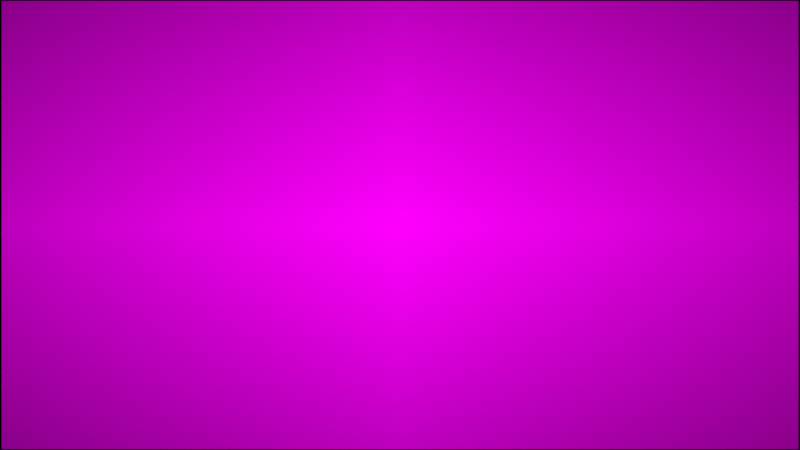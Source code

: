# Source: video_editing_edit_effects_grease-pencil.blend  (saved by Blender 3.4.5; exported with 4.5.12 LTS)
import bpy
from mathutils import Matrix  # noqa: F401  (used for matrix-valued properties, if any)

bpy.ops.wm.read_factory_settings(use_empty=True)
scene = bpy.context.scene
scene.name = 'docs-scene'

# ---- collections
col_gp_scene__1 = bpy.data.collections.new('GP-scene (1)'); scene.collection.children.link(col_gp_scene__1)
col_vse_scene__2 = bpy.data.collections.new('VSE-scene (2)'); scene.collection.children.link(col_vse_scene__2)

# ---- images (referenced by path relative to the original .blend; pixels are not part of the script)
import os
ASSET_DIR = os.environ.get("B2B_ASSET_DIR", "")  # directory of the original .blend (textures are referenced by path, not embedded)
HERE = os.path.dirname(os.path.abspath(__file__))  # packed textures are extracted next to this script under _unpacked/

def load_image(name, relpath, width, height, colorspace="sRGB"):
    """Load a texture the original file referenced (path relative to the .blend, or extracted next to this script)."""
    p = next((c for c in (os.path.join(HERE, relpath), os.path.join(ASSET_DIR, relpath)) if relpath and os.path.exists(c)), "")
    if p:
        img = bpy.data.images.load(p, check_existing=True)
        img.name = name
    else:  # same state as the original file: an image datablock whose file is absent (Cycles renders it pink)
        img = bpy.data.images.new(name, width, height)
        img.source = "FILE"
        img.filepath = "//" + (relpath or name)
    img.colorspace_settings.name = colorspace
    return img
img_blender_2022_11_04_21_10_15_png = load_image('blender_2022-11-04_21-10-15.png', 'blender_2022-11-04_21-10-15.png', 1024, 1024, 'sRGB')
img_blender_2022_11_04_21_11_44_png = load_image('blender_2022-11-04_21-11-44.png', 'blender_2022-11-04_21-11-44.png', 1024, 1024, 'sRGB')

# ---- materials (node trees are filled in below, after node groups)
mat_blender_2022_11_04_21_10_15 = bpy.data.materials.new('blender_2022-11-04_21-10-15')
mat_blender_2022_11_04_21_10_15.surface_render_method = 'BLENDED'
mat_blender_2022_11_04_21_10_15.blend_method = 'BLEND'
mat_yellow_stroke_001 = bpy.data.materials.new('Yellow-stroke.001')
mat_yellow_stroke_001.use_transparent_shadow = False
mat_yellow_stroke = bpy.data.materials.new('Yellow-stroke')
mat_yellow_stroke.use_transparent_shadow = False
mat_yellow_fill_001 = bpy.data.materials.new('Yellow-fill.001')
mat_yellow_fill_001.use_transparent_shadow = False
mat_material_001 = bpy.data.materials.new('Material.001')
mat_material_001.use_transparent_shadow = False
mat_blender_2022_11_04_21_11_44 = bpy.data.materials.new('blender_2022-11-04_21-11-44')
mat_blender_2022_11_04_21_11_44.surface_render_method = 'BLENDED'
mat_blender_2022_11_04_21_11_44.blend_method = 'BLEND'

# ---- material node trees
mat_blender_2022_11_04_21_10_15.use_nodes = True; mat_blender_2022_11_04_21_10_15.node_tree.nodes.clear()
_N = mat_blender_2022_11_04_21_10_15.node_tree.nodes; _L = mat_blender_2022_11_04_21_10_15.node_tree.links
n0 = _N.new('ShaderNodeOutputMaterial'); n0.name = 'Material Output'; n0.location = (300, 300)
n1 = _N.new('ShaderNodeTexImage'); n1.name = 'Image Texture'; n1.location = (-200, 300)
n1.image = img_blender_2022_11_04_21_10_15_png
n1.extension = 'CLIP'
n2 = _N.new('ShaderNodeBsdfPrincipled'); n2.name = 'Principled BSDF'; n2.location = (0, 300)
n2.distribution = 'GGX'
n2.subsurface_method = 'RANDOM_WALK_SKIN'
n2.inputs[0].default_value = (0.0, 0.0, 0.0, 1.0)
n2.inputs[3].default_value = 1.45
n2.inputs[13].default_value = 0.0
n2.inputs[28].default_value = 1.0
_L.new(n1.outputs[0], n2.inputs[27])
_L.new(n1.outputs[1], n2.inputs[4])
_L.new(n2.outputs[0], n0.inputs[0])
n0.is_active_output = True
mat_yellow_stroke_001.use_nodes = True; mat_yellow_stroke_001.node_tree.nodes.clear()
_N = mat_yellow_stroke_001.node_tree.nodes; _L = mat_yellow_stroke_001.node_tree.links
n0 = _N.new('ShaderNodeBsdfPrincipled'); n0.name = 'Principled BSDF'; n0.location = (10, 300)
n0.distribution = 'GGX'
n0.subsurface_method = 'RANDOM_WALK_SKIN'
n0.inputs[3].default_value = 1.45
n0.inputs[27].default_value = (0.0, 0.0, 0.0, 1.0)
n0.inputs[28].default_value = 1.0
n1 = _N.new('ShaderNodeOutputMaterial'); n1.name = 'Material Output'; n1.location = (300, 300)
_L.new(n0.outputs[0], n1.inputs[0])
n1.is_active_output = True
mat_yellow_stroke.use_nodes = True; mat_yellow_stroke.node_tree.nodes.clear()
_N = mat_yellow_stroke.node_tree.nodes; _L = mat_yellow_stroke.node_tree.links
n0 = _N.new('ShaderNodeBsdfPrincipled'); n0.name = 'Principled BSDF'; n0.location = (10, 300)
n0.distribution = 'GGX'
n0.subsurface_method = 'RANDOM_WALK_SKIN'
n0.inputs[3].default_value = 1.45
n0.inputs[27].default_value = (0.0, 0.0, 0.0, 1.0)
n0.inputs[28].default_value = 1.0
n1 = _N.new('ShaderNodeOutputMaterial'); n1.name = 'Material Output'; n1.location = (300, 300)
_L.new(n0.outputs[0], n1.inputs[0])
n1.is_active_output = True
mat_yellow_fill_001.use_nodes = True; mat_yellow_fill_001.node_tree.nodes.clear()
_N = mat_yellow_fill_001.node_tree.nodes; _L = mat_yellow_fill_001.node_tree.links
n0 = _N.new('ShaderNodeBsdfPrincipled'); n0.name = 'Principled BSDF'; n0.location = (10, 300)
n0.distribution = 'GGX'
n0.subsurface_method = 'RANDOM_WALK_SKIN'
n0.inputs[3].default_value = 1.45
n0.inputs[27].default_value = (0.0, 0.0, 0.0, 1.0)
n0.inputs[28].default_value = 1.0
n1 = _N.new('ShaderNodeOutputMaterial'); n1.name = 'Material Output'; n1.location = (300, 300)
_L.new(n0.outputs[0], n1.inputs[0])
n1.is_active_output = True
mat_material_001.use_nodes = True; mat_material_001.node_tree.nodes.clear()
_N = mat_material_001.node_tree.nodes; _L = mat_material_001.node_tree.links
n0 = _N.new('ShaderNodeOutputMaterial'); n0.name = 'Material Output'; n0.location = (300, 300)
n1 = _N.new('ShaderNodeEmission'); n1.name = 'Emission'; n1.location = (10, 300)
n1.inputs[0].default_value = (1.0, 1.0, 0.0, 1.0)
_L.new(n1.outputs[0], n0.inputs[0])
n0.is_active_output = True
mat_blender_2022_11_04_21_11_44.use_nodes = True; mat_blender_2022_11_04_21_11_44.node_tree.nodes.clear()
_N = mat_blender_2022_11_04_21_11_44.node_tree.nodes; _L = mat_blender_2022_11_04_21_11_44.node_tree.links
n0 = _N.new('ShaderNodeOutputMaterial'); n0.name = 'Material Output'; n0.location = (300, 300)
n1 = _N.new('ShaderNodeTexImage'); n1.name = 'Image Texture'; n1.location = (-200, 300)
n1.image = img_blender_2022_11_04_21_11_44_png
n1.extension = 'CLIP'
n2 = _N.new('ShaderNodeBsdfPrincipled'); n2.name = 'Principled BSDF'; n2.location = (0, 300)
n2.distribution = 'GGX'
n2.subsurface_method = 'RANDOM_WALK_SKIN'
n2.inputs[0].default_value = (0.0, 0.0, 0.0, 1.0)
n2.inputs[3].default_value = 1.45
n2.inputs[13].default_value = 0.0
n2.inputs[28].default_value = 1.0
_L.new(n1.outputs[0], n2.inputs[27])
_L.new(n1.outputs[1], n2.inputs[4])
_L.new(n2.outputs[0], n0.inputs[0])
n0.is_active_output = True

# ---- cameras
cam_camera_002 = bpy.data.cameras.new('Camera.002')
cam_camera_002.type = 'ORTHO'
cam_camera_002.ortho_scale = 1.785

# ---- meshes
me_blender_2022_11_04_21_10_15 = bpy.data.meshes.new('blender_2022-11-04_21-10-15')
me_blender_2022_11_04_21_10_15.from_pydata([(-0.8889, -0.5, 0.0), (0.8889, -0.5, 0.0), (-0.8889, 0.5, 0.0), (0.8889, 0.5, 0.0)], [], [(0, 1, 3, 2)])
_uv = me_blender_2022_11_04_21_10_15.uv_layers.new(name='UVMap')
_uv.uv.foreach_set('vector', [0.0, 0.0, 1.0, 0.0, 1.0, 1.0, 0.0, 1.0])
me_blender_2022_11_04_21_10_15.materials.append(mat_blender_2022_11_04_21_10_15)
me_blender_2022_11_04_21_10_15.update()
me_blender_2022_11_04_21_11_44 = bpy.data.meshes.new('blender_2022-11-04_21-11-44')
me_blender_2022_11_04_21_11_44.from_pydata([(-0.8889, -0.5, 0.0), (0.8889, -0.5, 0.0), (-0.8889, 0.5, 0.0), (0.8889, 0.5, 0.0)], [], [(0, 1, 3, 2)])
_uv = me_blender_2022_11_04_21_11_44.uv_layers.new(name='UVMap')
_uv.uv.foreach_set('vector', [0.0, 0.0, 1.0, 0.0, 1.0, 1.0, 0.0, 1.0])
me_blender_2022_11_04_21_11_44.materials.append(mat_blender_2022_11_04_21_11_44)
me_blender_2022_11_04_21_11_44.update()

# ---- curves / text
txt_text = bpy.data.curves.new('Text', 'FONT')
txt_text.dimensions = '2D'
txt_text.body = 'Two keyframes, \nat frame 1 and 20'
txt_text.materials.append(mat_material_001)

# ---- objects
ob_camera_002 = bpy.data.objects.new('Camera.002', cam_camera_002)
ob_blender_2022_11_04_21_10_15 = bpy.data.objects.new('blender_2022-11-04_21-10-15', me_blender_2022_11_04_21_10_15)
ob_boxes_001 = bpy.data.objects.new('Boxes.001', None)
ob_arrows = bpy.data.objects.new('Arrows', None)
ob_text = bpy.data.objects.new('Text', txt_text)
ob_blender_2022_11_04_21_11_44 = bpy.data.objects.new('blender_2022-11-04_21-11-44', me_blender_2022_11_04_21_11_44)
ob_boxes = bpy.data.objects.new('Boxes', None)

# ---- transforms, parenting, visibility, modifiers, constraints
ob_camera_002.location = (0.0, 0.0, 0.9079)
ob_blender_2022_11_04_21_10_15.location = (0.0, 0.0, 0.0)
ob_boxes_001.location = (0.0, 0.0, 0.0)
ob_boxes_001.empty_image_offset = (0.0, 0.0)
ob_boxes_001.color = (0.0, 0.0, 0.0, 1.0)
ob_boxes_001.use_grease_pencil_lights = True
ob_arrows.location = (0.0, 0.0, 0.0)
ob_arrows.empty_image_offset = (0.0, 0.0)
ob_arrows.color = (0.0, 0.0, 0.0, 1.0)
ob_arrows.use_grease_pencil_lights = True
_m = ob_arrows.modifiers.new('Dot Dash', 'GREASE_PENCIL_DASH')
_m.show_render = True
_m.tree_node_filter = 'Shaft'
ob_text.location = (-0.4061, -0.4049, 0.01)
ob_text.scale = (0.0491, 0.0491, 0.0491)
ob_blender_2022_11_04_21_11_44.location = (0.0, 0.0, 0.0)
ob_boxes.location = (0.0, 0.0, 0.0)
ob_boxes.empty_image_offset = (0.0, 0.0)
ob_boxes.color = (0.0, 0.0, 0.0, 1.0)
ob_boxes.use_grease_pencil_lights = True

# ---- collection membership
scene.collection.objects.link(ob_camera_002)
col_gp_scene__1.objects.link(ob_blender_2022_11_04_21_10_15)
col_gp_scene__1.objects.link(ob_boxes_001)
col_gp_scene__1.objects.link(ob_arrows)
col_gp_scene__1.objects.link(ob_text)
col_vse_scene__2.objects.link(ob_blender_2022_11_04_21_11_44)
col_vse_scene__2.objects.link(ob_boxes)
def _layer_coll(name, lc=None):
    lc = lc or bpy.context.view_layer.layer_collection
    for c in lc.children:
        if c.name == name: return c
        r = _layer_coll(name, c)
        if r: return r
_layer_coll('GP-scene (1)').exclude = True

# ---- scene / render settings (as saved in the file)
scene.camera = ob_camera_002
scene.frame_start = 1; scene.frame_end = 600; scene.frame_set(1)
scene.render.engine = 'BLENDER_EEVEE_NEXT'
scene.render.image_settings.file_format = 'FFMPEG'
scene.render.image_settings.color_mode = 'RGB'
scene.render.fps = 3
scene.render.fps_base = 0.1
scene.render.sequencer_gl_preview = 'RENDERED'
scene.cycles.sampling_pattern = 'TABULATED_SOBOL'
scene.cycles.use_light_tree = False
scene.eevee.taa_render_samples = 256
scene.view_settings.view_transform = 'Standard'
bpy.context.view_layer.update()
